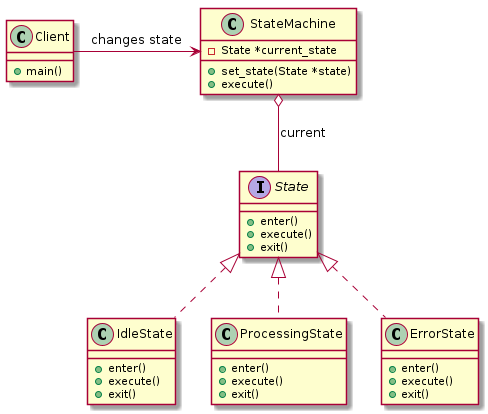

The diagram above was rendered by PlantUML. Its source (embedded in the PNG):
@startuml
interface State {
    + enter()
    + execute()
    + exit()
}

class IdleState {
    + enter()
    + execute()
    + exit()
}

class ProcessingState {
    + enter()
    + execute()
    + exit()
}

class ErrorState {
    + enter()
    + execute()
    + exit()
}

class StateMachine {
    - State *current_state
    + set_state(State *state)
    + execute()
}

class Client {
    + main()
}

State <|.. IdleState
State <|.. ProcessingState
State <|.. ErrorState
StateMachine o-- State : "current"
Client -> StateMachine : "changes state"
@enduml